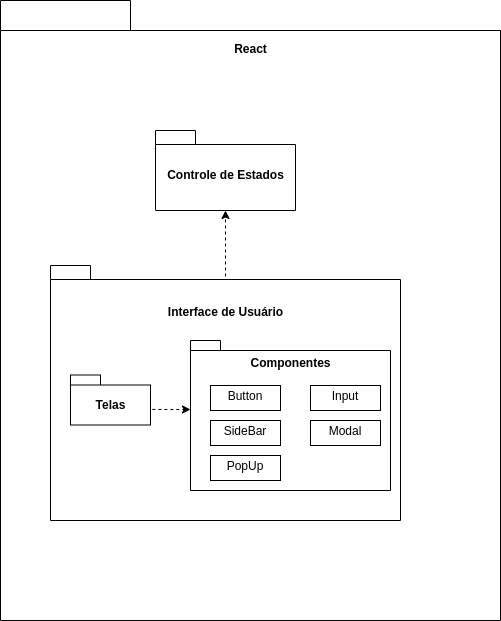

The diagram above was exported from draw.io. Its source (the exported page's mxGraphModel, read from the mxfile embedded in the PNG):
<mxGraphModel dx="862" dy="435" grid="1" gridSize="10" guides="1" tooltips="1" connect="1" arrows="1" fold="1" page="1" pageScale="1" pageWidth="827" pageHeight="1169" math="0" shadow="0">
  <root>
    <mxCell id="0" />
    <mxCell id="1" parent="0" />
    <mxCell id="XtfNyQCO8aRkDuuOP80b-1" value="React&lt;br&gt;&lt;br&gt;&lt;br&gt;&lt;br&gt;&lt;br&gt;&lt;br&gt;&lt;br&gt;&lt;br&gt;&lt;br&gt;&lt;br&gt;&lt;br&gt;&lt;br&gt;&lt;br&gt;&lt;br&gt;&lt;br&gt;&lt;br&gt;&lt;br&gt;&lt;br&gt;&lt;br&gt;&lt;br&gt;&lt;br&gt;&lt;br&gt;&lt;br&gt;&lt;br&gt;&lt;br&gt;&lt;br&gt;&lt;br&gt;&lt;br&gt;&lt;br&gt;&lt;br&gt;&lt;br&gt;&lt;br&gt;&lt;br&gt;&lt;br&gt;&lt;br&gt;&lt;br&gt;&lt;br&gt;&lt;br&gt;" style="shape=folder;fontStyle=1;spacingTop=10;tabWidth=130;tabHeight=30;tabPosition=left;html=1;" parent="1" vertex="1">
      <mxGeometry x="10" y="320" width="500" height="620" as="geometry" />
    </mxCell>
    <mxCell id="XtfNyQCO8aRkDuuOP80b-2" value="Controle de Estados" style="shape=folder;fontStyle=1;spacingTop=10;tabWidth=40;tabHeight=14;tabPosition=left;html=1;" parent="1" vertex="1">
      <mxGeometry x="165" y="450" width="140" height="80" as="geometry" />
    </mxCell>
    <mxCell id="XtfNyQCO8aRkDuuOP80b-3" value="Interface de Usuário&lt;br&gt;&lt;br&gt;&lt;br&gt;&lt;br&gt;&lt;br&gt;&lt;br&gt;&lt;br&gt;&lt;br&gt;&lt;br&gt;&lt;br&gt;&lt;br&gt;&lt;br&gt;&lt;br&gt;" style="shape=folder;fontStyle=1;spacingTop=10;tabWidth=40;tabHeight=14;tabPosition=left;html=1;" parent="1" vertex="1">
      <mxGeometry x="60" y="585" width="350" height="255" as="geometry" />
    </mxCell>
    <mxCell id="XtfNyQCO8aRkDuuOP80b-4" value="Telas" style="shape=folder;fontStyle=1;spacingTop=10;tabWidth=30;tabHeight=10;tabPosition=left;html=1;" parent="1" vertex="1">
      <mxGeometry x="80" y="694.5" width="80" height="50" as="geometry" />
    </mxCell>
    <mxCell id="XtfNyQCO8aRkDuuOP80b-5" value="Componentes&lt;br&gt;&lt;br&gt;&lt;br&gt;&lt;br&gt;&lt;br&gt;&lt;br&gt;&lt;br&gt;&lt;br&gt;&lt;br&gt;" style="shape=folder;fontStyle=1;spacingTop=10;tabWidth=30;tabHeight=10;tabPosition=left;html=1;" parent="1" vertex="1">
      <mxGeometry x="200" y="660" width="200" height="150" as="geometry" />
    </mxCell>
    <mxCell id="XtfNyQCO8aRkDuuOP80b-8" value="&lt;p style=&quot;margin: 0px ; margin-top: 4px ; text-align: center&quot;&gt;Input&lt;/p&gt;" style="verticalAlign=top;align=left;overflow=fill;fontSize=12;fontFamily=Helvetica;html=1;" parent="1" vertex="1">
      <mxGeometry x="320" y="705" width="70" height="25" as="geometry" />
    </mxCell>
    <mxCell id="XtfNyQCO8aRkDuuOP80b-9" value="&lt;p style=&quot;margin: 0px ; margin-top: 4px ; text-align: center&quot;&gt;SideBar&lt;/p&gt;" style="verticalAlign=top;align=left;overflow=fill;fontSize=12;fontFamily=Helvetica;html=1;" parent="1" vertex="1">
      <mxGeometry x="220" y="740" width="70" height="25" as="geometry" />
    </mxCell>
    <mxCell id="XtfNyQCO8aRkDuuOP80b-10" value="&lt;p style=&quot;margin: 0px ; margin-top: 4px ; text-align: center&quot;&gt;Button&lt;/p&gt;" style="verticalAlign=top;align=left;overflow=fill;fontSize=12;fontFamily=Helvetica;html=1;" parent="1" vertex="1">
      <mxGeometry x="220" y="705" width="70" height="25" as="geometry" />
    </mxCell>
    <mxCell id="XtfNyQCO8aRkDuuOP80b-11" value="&lt;p style=&quot;margin: 0px ; margin-top: 4px ; text-align: center&quot;&gt;Modal&lt;/p&gt;" style="verticalAlign=top;align=left;overflow=fill;fontSize=12;fontFamily=Helvetica;html=1;" parent="1" vertex="1">
      <mxGeometry x="320" y="740" width="70" height="25" as="geometry" />
    </mxCell>
    <mxCell id="XtfNyQCO8aRkDuuOP80b-12" value="" style="endArrow=classic;html=1;rounded=0;exitX=1.023;exitY=0.689;exitDx=0;exitDy=0;exitPerimeter=0;entryX=0;entryY=0.46;entryDx=0;entryDy=0;entryPerimeter=0;dashed=1;" parent="1" source="XtfNyQCO8aRkDuuOP80b-4" target="XtfNyQCO8aRkDuuOP80b-5" edge="1">
      <mxGeometry width="50" height="50" relative="1" as="geometry">
        <mxPoint x="160" y="700" as="sourcePoint" />
        <mxPoint x="210" y="650" as="targetPoint" />
      </mxGeometry>
    </mxCell>
    <mxCell id="XtfNyQCO8aRkDuuOP80b-16" value="" style="endArrow=classic;html=1;rounded=0;dashed=1;exitX=0.5;exitY=0.043;exitDx=0;exitDy=0;exitPerimeter=0;entryX=0.5;entryY=1;entryDx=0;entryDy=0;entryPerimeter=0;" parent="1" source="XtfNyQCO8aRkDuuOP80b-3" target="XtfNyQCO8aRkDuuOP80b-2" edge="1">
      <mxGeometry width="50" height="50" relative="1" as="geometry">
        <mxPoint x="10" y="510" as="sourcePoint" />
        <mxPoint x="60" y="460" as="targetPoint" />
      </mxGeometry>
    </mxCell>
    <mxCell id="9BYHTn-u4QPkPKauo2Ja-1" value="&lt;p style=&quot;margin: 0px ; margin-top: 4px ; text-align: center&quot;&gt;PopUp&lt;/p&gt;" style="verticalAlign=top;align=left;overflow=fill;fontSize=12;fontFamily=Helvetica;html=1;" vertex="1" parent="1">
      <mxGeometry x="220" y="775" width="70" height="25" as="geometry" />
    </mxCell>
  </root>
</mxGraphModel>